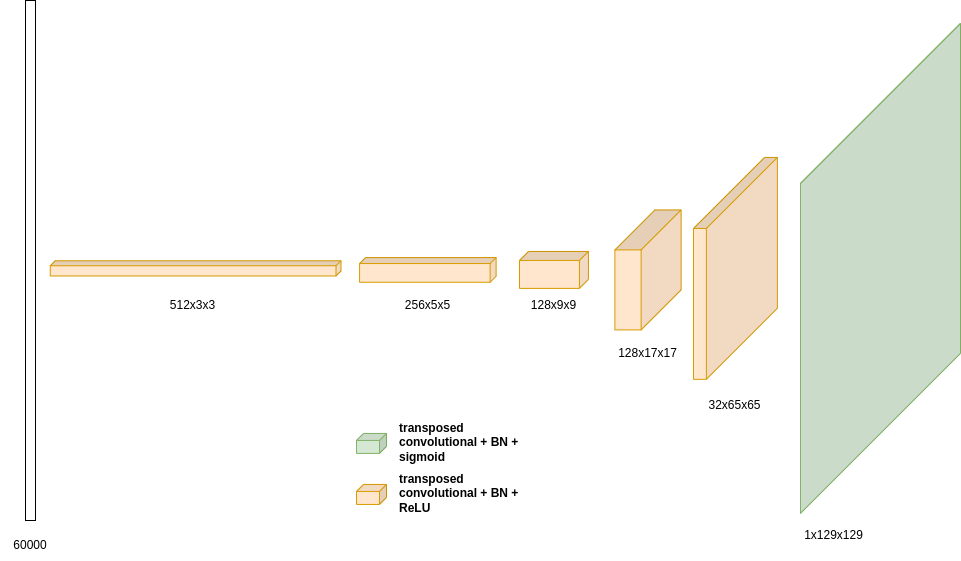

The diagram above was exported from draw.io. Its source (the exported page's mxGraphModel, read from the mxfile embedded in the PNG):
<mxGraphModel dx="1399" dy="816" grid="1" gridSize="10" guides="1" tooltips="1" connect="1" arrows="1" fold="1" page="1" pageScale="1" pageWidth="827" pageHeight="1169" math="0" shadow="0">
  <root>
    <mxCell id="0" />
    <mxCell id="1" parent="0" />
    <mxCell id="jV8OY3S9p1e2tiyYTcM6-3" value="" style="rounded=0;whiteSpace=wrap;html=1;" parent="1" vertex="1">
      <mxGeometry x="40" y="80" width="10" height="520" as="geometry" />
    </mxCell>
    <mxCell id="jV8OY3S9p1e2tiyYTcM6-4" value="60000" style="text;html=1;strokeColor=none;fillColor=none;align=center;verticalAlign=middle;whiteSpace=wrap;rounded=0;" parent="1" vertex="1">
      <mxGeometry x="15" y="610" width="60" height="30" as="geometry" />
    </mxCell>
    <mxCell id="kFc6GTZQY_80Gwizg00t-1" value="" style="shape=cube;whiteSpace=wrap;html=1;boundedLbl=1;backgroundOutline=1;darkOpacity=0.05;darkOpacity2=0.1;rotation=90;size=5;fillColor=#ffe6cc;strokeColor=#d79b00;" vertex="1" parent="1">
      <mxGeometry x="202.5" y="202.5" width="15.25" height="290.75" as="geometry" />
    </mxCell>
    <mxCell id="kFc6GTZQY_80Gwizg00t-3" value="" style="shape=cube;whiteSpace=wrap;html=1;boundedLbl=1;backgroundOutline=1;darkOpacity=0.05;darkOpacity2=0.1;rotation=90;size=6;fillColor=#ffe6cc;strokeColor=#d79b00;" vertex="1" parent="1">
      <mxGeometry x="429.99999999999994" y="281.13" width="24.7" height="136.56" as="geometry" />
    </mxCell>
    <mxCell id="kFc6GTZQY_80Gwizg00t-4" value="" style="shape=cube;whiteSpace=wrap;html=1;boundedLbl=1;backgroundOutline=1;darkOpacity=0.05;darkOpacity2=0.1;rotation=90;size=9;fillColor=#ffe6cc;strokeColor=#d79b00;" vertex="1" parent="1">
      <mxGeometry x="550" y="314.94" width="36.95" height="68.95" as="geometry" />
    </mxCell>
    <mxCell id="kFc6GTZQY_80Gwizg00t-5" value="" style="shape=cube;whiteSpace=wrap;html=1;boundedLbl=1;backgroundOutline=1;darkOpacity=0.05;darkOpacity2=0.1;rotation=90;size=40;fillColor=#ffe6cc;strokeColor=#d79b00;" vertex="1" parent="1">
      <mxGeometry x="602.51" y="316.29" width="120" height="66.25" as="geometry" />
    </mxCell>
    <mxCell id="kFc6GTZQY_80Gwizg00t-6" value="" style="shape=cube;whiteSpace=wrap;html=1;boundedLbl=1;backgroundOutline=1;darkOpacity=0.05;darkOpacity2=0.1;rotation=90;size=71;fillColor=#ffe6cc;strokeColor=#d79b00;" vertex="1" parent="1">
      <mxGeometry x="639" y="305.94" width="221.88" height="83.88" as="geometry" />
    </mxCell>
    <mxCell id="kFc6GTZQY_80Gwizg00t-7" value="" style="shape=cube;whiteSpace=wrap;html=1;boundedLbl=1;backgroundOutline=1;darkOpacity=0.05;darkOpacity2=0.1;rotation=90;size=160;fillColor=#d5e8d4;strokeColor=#82b366;" vertex="1" parent="1">
      <mxGeometry x="650" y="267.88" width="490" height="160" as="geometry" />
    </mxCell>
    <mxCell id="kFc6GTZQY_80Gwizg00t-9" value="1x129x129" style="text;html=1;strokeColor=none;fillColor=none;align=center;verticalAlign=middle;whiteSpace=wrap;rounded=0;" vertex="1" parent="1">
      <mxGeometry x="799.44" y="600" width="99" height="30" as="geometry" />
    </mxCell>
    <mxCell id="kFc6GTZQY_80Gwizg00t-10" value="32x65x65" style="text;html=1;strokeColor=none;fillColor=none;align=center;verticalAlign=middle;whiteSpace=wrap;rounded=0;" vertex="1" parent="1">
      <mxGeometry x="700.44" y="470" width="99" height="30" as="geometry" />
    </mxCell>
    <mxCell id="kFc6GTZQY_80Gwizg00t-11" value="128x17x17" style="text;html=1;strokeColor=none;fillColor=none;align=center;verticalAlign=middle;whiteSpace=wrap;rounded=0;" vertex="1" parent="1">
      <mxGeometry x="613.01" y="417.69" width="99" height="30" as="geometry" />
    </mxCell>
    <mxCell id="kFc6GTZQY_80Gwizg00t-12" value="128x9x9" style="text;html=1;strokeColor=none;fillColor=none;align=center;verticalAlign=middle;whiteSpace=wrap;rounded=0;" vertex="1" parent="1">
      <mxGeometry x="518.97" y="370" width="99" height="30" as="geometry" />
    </mxCell>
    <mxCell id="kFc6GTZQY_80Gwizg00t-13" value="256x5x5" style="text;html=1;strokeColor=none;fillColor=none;align=center;verticalAlign=middle;whiteSpace=wrap;rounded=0;" vertex="1" parent="1">
      <mxGeometry x="392.85" y="370" width="99" height="30" as="geometry" />
    </mxCell>
    <mxCell id="kFc6GTZQY_80Gwizg00t-14" value="512x3x3" style="text;html=1;strokeColor=none;fillColor=none;align=center;verticalAlign=middle;whiteSpace=wrap;rounded=0;" vertex="1" parent="1">
      <mxGeometry x="158.12" y="370" width="99" height="30" as="geometry" />
    </mxCell>
    <mxCell id="kFc6GTZQY_80Gwizg00t-15" value="" style="shape=cube;whiteSpace=wrap;html=1;boundedLbl=1;backgroundOutline=1;darkOpacity=0.05;darkOpacity2=0.1;size=7;direction=east;flipH=1;fillColor=#ffe6cc;strokeColor=#d79b00;" vertex="1" parent="1">
      <mxGeometry x="371" y="563.94" width="30" height="20" as="geometry" />
    </mxCell>
    <mxCell id="kFc6GTZQY_80Gwizg00t-16" value="transposed convolutional + BN + ReLU" style="text;html=1;strokeColor=none;fillColor=none;align=left;verticalAlign=middle;whiteSpace=wrap;rounded=0;fontStyle=1" vertex="1" parent="1">
      <mxGeometry x="412" y="561" width="138" height="23.88" as="geometry" />
    </mxCell>
    <mxCell id="kFc6GTZQY_80Gwizg00t-17" value="" style="shape=cube;whiteSpace=wrap;html=1;boundedLbl=1;backgroundOutline=1;darkOpacity=0.05;darkOpacity2=0.1;size=7;direction=east;flipH=1;fillColor=#d5e8d4;strokeColor=#82b366;" vertex="1" parent="1">
      <mxGeometry x="371" y="512.94" width="30" height="20" as="geometry" />
    </mxCell>
    <mxCell id="kFc6GTZQY_80Gwizg00t-18" value="transposed convolutional + BN + sigmoid" style="text;html=1;strokeColor=none;fillColor=none;align=left;verticalAlign=middle;whiteSpace=wrap;rounded=0;fontStyle=1" vertex="1" parent="1">
      <mxGeometry x="412" y="510" width="138" height="23.88" as="geometry" />
    </mxCell>
  </root>
</mxGraphModel>